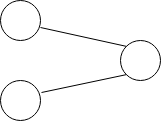

The diagram above was exported from draw.io. Its source (the exported page's mxGraphModel, read from the mxfile embedded in the PNG):
<mxGraphModel dx="1422" dy="781" grid="1" gridSize="10" guides="1" tooltips="1" connect="1" arrows="1" fold="1" page="1" pageScale="1" pageWidth="850" pageHeight="1100" math="0" shadow="0">
  <root>
    <mxCell id="0" />
    <mxCell id="1" parent="0" />
    <mxCell id="Gbn96C6RIqXzCRhY7T1E-1" value="" style="ellipse;whiteSpace=wrap;html=1;aspect=fixed;" vertex="1" parent="1">
      <mxGeometry x="400" y="360" width="40" height="40" as="geometry" />
    </mxCell>
    <mxCell id="Gbn96C6RIqXzCRhY7T1E-2" value="" style="ellipse;whiteSpace=wrap;html=1;aspect=fixed;" vertex="1" parent="1">
      <mxGeometry x="280" y="400" width="40" height="40" as="geometry" />
    </mxCell>
    <mxCell id="Gbn96C6RIqXzCRhY7T1E-4" value="" style="ellipse;whiteSpace=wrap;html=1;aspect=fixed;" vertex="1" parent="1">
      <mxGeometry x="280" y="320" width="40" height="40" as="geometry" />
    </mxCell>
    <mxCell id="Gbn96C6RIqXzCRhY7T1E-7" value="" style="endArrow=none;html=1;exitX=1.025;exitY=0.3;exitDx=0;exitDy=0;entryX=0;entryY=1;entryDx=0;entryDy=0;exitPerimeter=0;" edge="1" parent="1" source="Gbn96C6RIqXzCRhY7T1E-2" target="Gbn96C6RIqXzCRhY7T1E-1">
      <mxGeometry width="50" height="50" relative="1" as="geometry">
        <mxPoint x="400" y="420" as="sourcePoint" />
        <mxPoint x="450" y="370" as="targetPoint" />
      </mxGeometry>
    </mxCell>
    <mxCell id="Gbn96C6RIqXzCRhY7T1E-10" value="" style="endArrow=none;html=1;exitX=1;exitY=0.675;exitDx=0;exitDy=0;entryX=0;entryY=0;entryDx=0;entryDy=0;exitPerimeter=0;" edge="1" parent="1" source="Gbn96C6RIqXzCRhY7T1E-4" target="Gbn96C6RIqXzCRhY7T1E-1">
      <mxGeometry width="50" height="50" relative="1" as="geometry">
        <mxPoint x="400" y="420" as="sourcePoint" />
        <mxPoint x="450" y="370" as="targetPoint" />
      </mxGeometry>
    </mxCell>
  </root>
</mxGraphModel>